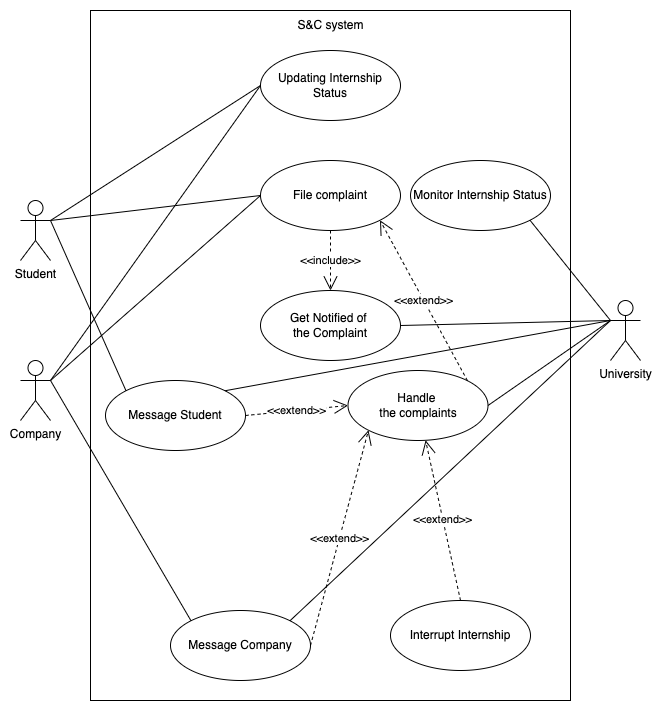

The diagram above was exported from draw.io. Its source (the exported page's mxGraphModel, read from the mxfile embedded in the PNG):
<mxGraphModel dx="1633" dy="1031" grid="1" gridSize="10" guides="1" tooltips="1" connect="1" arrows="1" fold="1" page="1" pageScale="1" pageWidth="850" pageHeight="1100" math="0" shadow="0">
  <root>
    <mxCell id="0" />
    <mxCell id="1" parent="0" />
    <mxCell id="2" value="University" style="shape=umlActor;verticalLabelPosition=bottom;verticalAlign=top;html=1;" vertex="1" parent="1">
      <mxGeometry x="760" y="1360" width="30" height="60" as="geometry" />
    </mxCell>
    <mxCell id="3" value="Student" style="shape=umlActor;verticalLabelPosition=bottom;verticalAlign=top;html=1;" vertex="1" parent="1">
      <mxGeometry x="170" y="1260" width="30" height="60" as="geometry" />
    </mxCell>
    <mxCell id="4" value="" style="rounded=0;whiteSpace=wrap;html=1;" vertex="1" parent="1">
      <mxGeometry x="240" y="1070" width="480" height="690" as="geometry" />
    </mxCell>
    <mxCell id="5" value="S&amp;amp;C system" style="text;html=1;align=center;verticalAlign=middle;whiteSpace=wrap;rounded=0;" vertex="1" parent="1">
      <mxGeometry x="422.5" y="1070" width="115" height="30" as="geometry" />
    </mxCell>
    <mxCell id="6" value="Updating Internship Status" style="ellipse;whiteSpace=wrap;html=1;" vertex="1" parent="1">
      <mxGeometry x="410" y="1110" width="140" height="70" as="geometry" />
    </mxCell>
    <mxCell id="7" value="File complaint" style="ellipse;whiteSpace=wrap;html=1;" vertex="1" parent="1">
      <mxGeometry x="410" y="1220" width="140" height="70" as="geometry" />
    </mxCell>
    <mxCell id="8" value="" style="endArrow=none;html=1;rounded=0;exitX=1;exitY=0.3333333333333333;exitDx=0;exitDy=0;exitPerimeter=0;entryX=0;entryY=0.5;entryDx=0;entryDy=0;" edge="1" source="3" target="6" parent="1">
      <mxGeometry width="50" height="50" relative="1" as="geometry">
        <mxPoint x="210" y="1140" as="sourcePoint" />
        <mxPoint x="250" y="1140" as="targetPoint" />
      </mxGeometry>
    </mxCell>
    <mxCell id="9" value="Company" style="shape=umlActor;verticalLabelPosition=bottom;verticalAlign=top;html=1;" vertex="1" parent="1">
      <mxGeometry x="170" y="1420" width="30" height="60" as="geometry" />
    </mxCell>
    <mxCell id="10" value="" style="endArrow=none;html=1;rounded=0;entryX=0;entryY=0.5;entryDx=0;entryDy=0;exitX=1;exitY=0.3333333333333333;exitDx=0;exitDy=0;exitPerimeter=0;" edge="1" source="9" target="6" parent="1">
      <mxGeometry width="50" height="50" relative="1" as="geometry">
        <mxPoint x="350" y="1230" as="sourcePoint" />
        <mxPoint x="400" y="1180" as="targetPoint" />
      </mxGeometry>
    </mxCell>
    <mxCell id="11" value="" style="endArrow=none;html=1;rounded=0;entryX=0;entryY=0.5;entryDx=0;entryDy=0;exitX=1;exitY=0.3333333333333333;exitDx=0;exitDy=0;exitPerimeter=0;" edge="1" source="3" target="7" parent="1">
      <mxGeometry width="50" height="50" relative="1" as="geometry">
        <mxPoint x="340" y="1260" as="sourcePoint" />
        <mxPoint x="390" y="1210" as="targetPoint" />
      </mxGeometry>
    </mxCell>
    <mxCell id="12" value="" style="endArrow=none;html=1;rounded=0;entryX=0;entryY=0.5;entryDx=0;entryDy=0;exitX=1;exitY=0.3333333333333333;exitDx=0;exitDy=0;exitPerimeter=0;" edge="1" source="9" target="7" parent="1">
      <mxGeometry width="50" height="50" relative="1" as="geometry">
        <mxPoint x="300" y="1320" as="sourcePoint" />
        <mxPoint x="350" y="1270" as="targetPoint" />
      </mxGeometry>
    </mxCell>
    <mxCell id="13" value="Get Notified of&amp;nbsp;&lt;div&gt;the Complaint&lt;/div&gt;" style="ellipse;whiteSpace=wrap;html=1;" vertex="1" parent="1">
      <mxGeometry x="410" y="1350" width="140" height="70" as="geometry" />
    </mxCell>
    <mxCell id="14" value="&amp;lt;&amp;lt;include&amp;gt;&amp;gt;" style="endArrow=open;endSize=12;dashed=1;html=1;rounded=0;exitX=0.5;exitY=1;exitDx=0;exitDy=0;entryX=0.5;entryY=0;entryDx=0;entryDy=0;" edge="1" source="7" target="13" parent="1">
      <mxGeometry width="160" relative="1" as="geometry">
        <mxPoint x="270" y="1320" as="sourcePoint" />
        <mxPoint x="430" y="1320" as="targetPoint" />
      </mxGeometry>
    </mxCell>
    <mxCell id="15" value="" style="endArrow=none;html=1;rounded=0;exitX=1;exitY=0.5;exitDx=0;exitDy=0;entryX=0;entryY=0.3333333333333333;entryDx=0;entryDy=0;entryPerimeter=0;" edge="1" source="13" target="2" parent="1">
      <mxGeometry width="50" height="50" relative="1" as="geometry">
        <mxPoint x="587.5" y="1330" as="sourcePoint" />
        <mxPoint x="637.5" y="1280" as="targetPoint" />
      </mxGeometry>
    </mxCell>
    <mxCell id="16" value="Handle&amp;nbsp;&lt;div&gt;the complaints&lt;/div&gt;" style="ellipse;whiteSpace=wrap;html=1;" vertex="1" parent="1">
      <mxGeometry x="497.5" y="1430" width="140" height="70" as="geometry" />
    </mxCell>
    <mxCell id="17" value="" style="endArrow=none;html=1;rounded=0;exitX=1;exitY=0.5;exitDx=0;exitDy=0;entryX=0;entryY=0.3333333333333333;entryDx=0;entryDy=0;entryPerimeter=0;" edge="1" source="16" target="2" parent="1">
      <mxGeometry width="50" height="50" relative="1" as="geometry">
        <mxPoint x="587.5" y="1450" as="sourcePoint" />
        <mxPoint x="740" y="1140" as="targetPoint" />
      </mxGeometry>
    </mxCell>
    <mxCell id="18" value="&amp;lt;&amp;lt;extend&amp;gt;&amp;gt;" style="endArrow=open;endSize=12;dashed=1;html=1;rounded=0;exitX=0.5;exitY=0;exitDx=0;exitDy=0;" edge="1" source="19" target="16" parent="1">
      <mxGeometry width="160" relative="1" as="geometry">
        <mxPoint x="330" y="1390" as="sourcePoint" />
        <mxPoint x="330" y="1450" as="targetPoint" />
      </mxGeometry>
    </mxCell>
    <mxCell id="19" value="Interrupt Internship" style="ellipse;whiteSpace=wrap;html=1;" vertex="1" parent="1">
      <mxGeometry x="540" y="1660" width="140" height="70" as="geometry" />
    </mxCell>
    <mxCell id="20" value="Message Student" style="ellipse;whiteSpace=wrap;html=1;" vertex="1" parent="1">
      <mxGeometry x="255" y="1440" width="140" height="70" as="geometry" />
    </mxCell>
    <mxCell id="21" value="Message Company" style="ellipse;whiteSpace=wrap;html=1;" vertex="1" parent="1">
      <mxGeometry x="320" y="1670" width="140" height="70" as="geometry" />
    </mxCell>
    <mxCell id="22" value="&amp;lt;&amp;lt;extend&amp;gt;&amp;gt;" style="endArrow=open;endSize=12;dashed=1;html=1;rounded=0;exitX=1;exitY=0.5;exitDx=0;exitDy=0;entryX=0;entryY=1;entryDx=0;entryDy=0;" edge="1" source="21" target="16" parent="1">
      <mxGeometry width="160" relative="1" as="geometry">
        <mxPoint x="637.5" y="1590" as="sourcePoint" />
        <mxPoint x="637.5" y="1530" as="targetPoint" />
      </mxGeometry>
    </mxCell>
    <mxCell id="23" value="&amp;lt;&amp;lt;extend&amp;gt;&amp;gt;" style="endArrow=open;endSize=12;dashed=1;html=1;rounded=0;exitX=1;exitY=0.5;exitDx=0;exitDy=0;entryX=0;entryY=0.5;entryDx=0;entryDy=0;" edge="1" source="20" target="16" parent="1">
      <mxGeometry width="160" relative="1" as="geometry">
        <mxPoint x="354.58000000000004" y="1590" as="sourcePoint" />
        <mxPoint x="354.58000000000004" y="1530" as="targetPoint" />
      </mxGeometry>
    </mxCell>
    <mxCell id="24" value="" style="endArrow=none;html=1;rounded=0;exitX=0;exitY=0;exitDx=0;exitDy=0;entryX=1;entryY=0.3333333333333333;entryDx=0;entryDy=0;entryPerimeter=0;" edge="1" source="20" target="3" parent="1">
      <mxGeometry width="50" height="50" relative="1" as="geometry">
        <mxPoint x="345" y="1390" as="sourcePoint" />
        <mxPoint x="395" y="1340" as="targetPoint" />
      </mxGeometry>
    </mxCell>
    <mxCell id="25" value="" style="endArrow=none;html=1;rounded=0;exitX=0;exitY=0;exitDx=0;exitDy=0;entryX=1;entryY=0.3333333333333333;entryDx=0;entryDy=0;entryPerimeter=0;" edge="1" source="21" target="9" parent="1">
      <mxGeometry width="50" height="50" relative="1" as="geometry">
        <mxPoint x="290" y="1580" as="sourcePoint" />
        <mxPoint x="220" y="1260" as="targetPoint" />
      </mxGeometry>
    </mxCell>
    <mxCell id="26" value="" style="endArrow=none;html=1;rounded=0;exitX=1;exitY=0;exitDx=0;exitDy=0;entryX=0;entryY=0.3333333333333333;entryDx=0;entryDy=0;entryPerimeter=0;" edge="1" source="20" target="2" parent="1">
      <mxGeometry width="50" height="50" relative="1" as="geometry">
        <mxPoint x="395" y="1380" as="sourcePoint" />
        <mxPoint x="445" y="1330" as="targetPoint" />
      </mxGeometry>
    </mxCell>
    <mxCell id="27" value="" style="endArrow=none;html=1;rounded=0;entryX=1;entryY=0;entryDx=0;entryDy=0;exitX=0;exitY=0.3333333333333333;exitDx=0;exitDy=0;exitPerimeter=0;" edge="1" source="2" target="21" parent="1">
      <mxGeometry width="50" height="50" relative="1" as="geometry">
        <mxPoint x="550" y="1600" as="sourcePoint" />
        <mxPoint x="320" y="1485" as="targetPoint" />
      </mxGeometry>
    </mxCell>
    <mxCell id="28" value="&amp;lt;&amp;lt;extend&amp;gt;&amp;gt;" style="endArrow=open;endSize=12;dashed=1;html=1;rounded=0;exitX=1;exitY=0;exitDx=0;exitDy=0;entryX=1;entryY=1;entryDx=0;entryDy=0;" edge="1" source="16" target="7" parent="1">
      <mxGeometry width="160" relative="1" as="geometry">
        <mxPoint x="730" y="1100" as="sourcePoint" />
        <mxPoint x="890" y="1100" as="targetPoint" />
      </mxGeometry>
    </mxCell>
    <mxCell id="29" value="Monitor Internship Status" style="ellipse;whiteSpace=wrap;html=1;" vertex="1" parent="1">
      <mxGeometry x="560" y="1220" width="140" height="70" as="geometry" />
    </mxCell>
    <mxCell id="30" value="" style="endArrow=none;html=1;rounded=0;exitX=0;exitY=0.3333333333333333;exitDx=0;exitDy=0;exitPerimeter=0;entryX=1;entryY=1;entryDx=0;entryDy=0;" edge="1" source="2" target="29" parent="1">
      <mxGeometry width="50" height="50" relative="1" as="geometry">
        <mxPoint x="770" y="1320" as="sourcePoint" />
        <mxPoint x="820" y="1270" as="targetPoint" />
      </mxGeometry>
    </mxCell>
  </root>
</mxGraphModel>